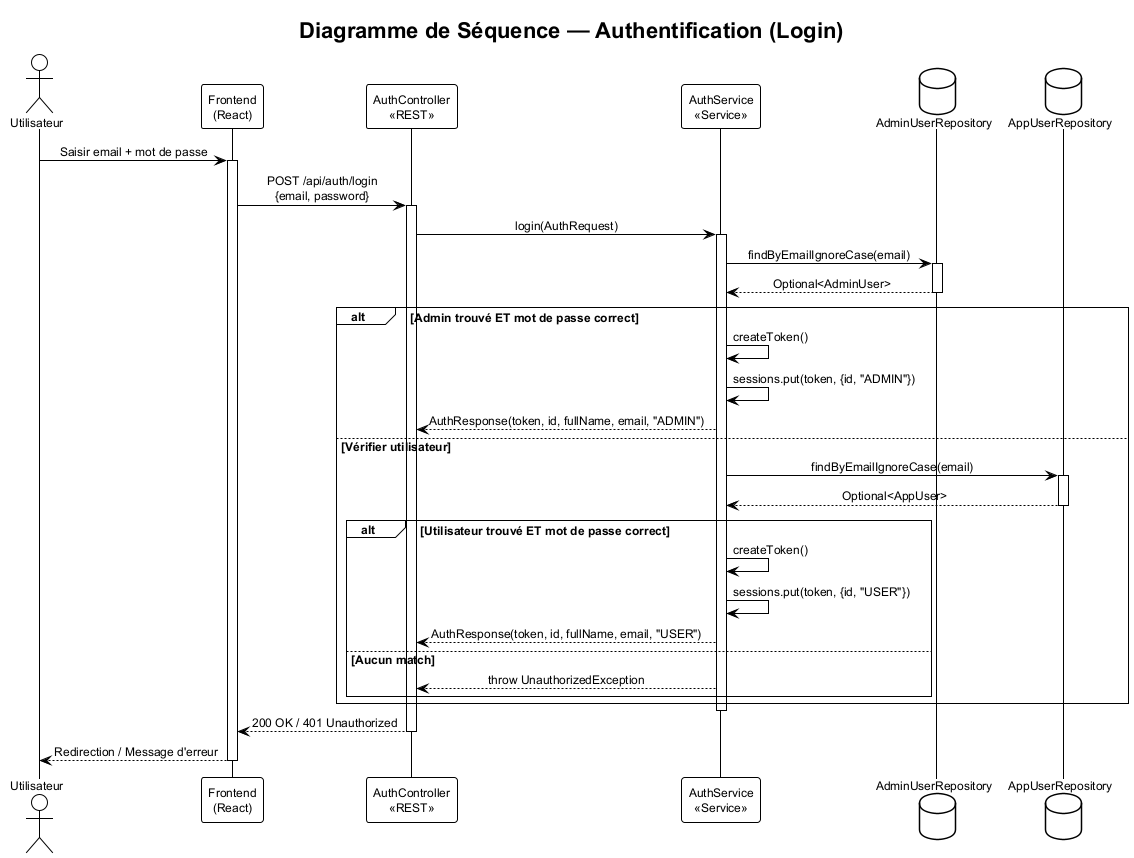

The diagram above was rendered by PlantUML. Its source (embedded in the PNG):
@startuml sequence_auth
!theme plain
skinparam defaultFontName "Computer Modern"
skinparam defaultFontSize 12
skinparam sequenceMessageAlign center
skinparam responseMessageBelowArrow true

title **Diagramme de Séquence — Authentification (Login)**

actor "Utilisateur" as User
participant "Frontend\n(React)" as FE
participant "AuthController\n<<REST>>" as AC
participant "AuthService\n<<Service>>" as AS
database "AdminUserRepository" as AR
database "AppUserRepository" as UR

User -> FE : Saisir email + mot de passe
activate FE

FE -> AC : POST /api/auth/login\n{email, password}
activate AC

AC -> AS : login(AuthRequest)
activate AS

AS -> AR : findByEmailIgnoreCase(email)
activate AR
AR --> AS : Optional<AdminUser>
deactivate AR

alt Admin trouvé ET mot de passe correct
    AS -> AS : createToken()
    AS -> AS : sessions.put(token, {id, "ADMIN"})
    AS --> AC : AuthResponse(token, id, fullName, email, "ADMIN")
else Vérifier utilisateur
    AS -> UR : findByEmailIgnoreCase(email)
    activate UR
    UR --> AS : Optional<AppUser>
    deactivate UR
    
    alt Utilisateur trouvé ET mot de passe correct
        AS -> AS : createToken()
        AS -> AS : sessions.put(token, {id, "USER"})
        AS --> AC : AuthResponse(token, id, fullName, email, "USER")
    else Aucun match
        AS --> AC : throw UnauthorizedException
    end
end

deactivate AS
AC --> FE : 200 OK / 401 Unauthorized
deactivate AC
FE --> User : Redirection / Message d'erreur
deactivate FE

@enduml